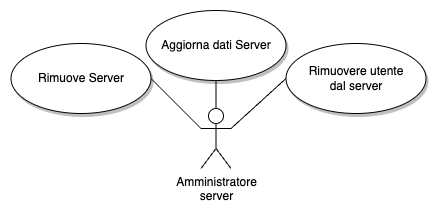

The diagram above was exported from draw.io. Its source (the exported page's mxGraphModel, read from the mxfile embedded in the PNG):
<mxGraphModel dx="760" dy="726" grid="1" gridSize="10" guides="1" tooltips="1" connect="1" arrows="1" fold="1" page="1" pageScale="1" pageWidth="827" pageHeight="1169" math="0" shadow="0">
  <root>
    <mxCell id="0" />
    <mxCell id="1" parent="0" />
    <mxCell id="2" style="rounded=0;orthogonalLoop=1;jettySize=auto;html=1;exitX=0;exitY=0.3333333333333333;exitDx=0;exitDy=0;exitPerimeter=0;entryX=1;entryY=0.5;entryDx=0;entryDy=0;endArrow=none;endFill=0;" edge="1" source="5" target="6" parent="1">
      <mxGeometry relative="1" as="geometry" />
    </mxCell>
    <mxCell id="3" style="rounded=0;orthogonalLoop=1;jettySize=auto;html=1;exitX=0.5;exitY=0;exitDx=0;exitDy=0;exitPerimeter=0;entryX=0.5;entryY=1;entryDx=0;entryDy=0;endArrow=none;endFill=0;" edge="1" source="5" target="7" parent="1">
      <mxGeometry relative="1" as="geometry" />
    </mxCell>
    <mxCell id="4" style="rounded=0;orthogonalLoop=1;jettySize=auto;html=1;exitX=1;exitY=0.3333333333333333;exitDx=0;exitDy=0;exitPerimeter=0;entryX=0;entryY=0.5;entryDx=0;entryDy=0;endArrow=none;endFill=0;" edge="1" source="5" target="8" parent="1">
      <mxGeometry relative="1" as="geometry" />
    </mxCell>
    <mxCell id="5" value="Amministratore&lt;br&gt;server" style="shape=umlActor;verticalLabelPosition=bottom;verticalAlign=top;html=1;outlineConnect=0;horizontal=1;labelPosition=center;align=center;" vertex="1" parent="1">
      <mxGeometry x="2627.5" y="728" width="30" height="60" as="geometry" />
    </mxCell>
    <mxCell id="6" value="Rimuove Server" style="ellipse;whiteSpace=wrap;html=1;shadow=1;" vertex="1" parent="1">
      <mxGeometry x="2437.5" y="663" width="140" height="70" as="geometry" />
    </mxCell>
    <mxCell id="7" value="Aggiorna dati Server" style="ellipse;whiteSpace=wrap;html=1;shadow=1;" vertex="1" parent="1">
      <mxGeometry x="2572.5" y="630" width="140" height="70" as="geometry" />
    </mxCell>
    <mxCell id="8" value="Rimuovere utente&lt;br&gt;dal server" style="ellipse;whiteSpace=wrap;html=1;shadow=1;" vertex="1" parent="1">
      <mxGeometry x="2712.5" y="663" width="140" height="70" as="geometry" />
    </mxCell>
  </root>
</mxGraphModel>